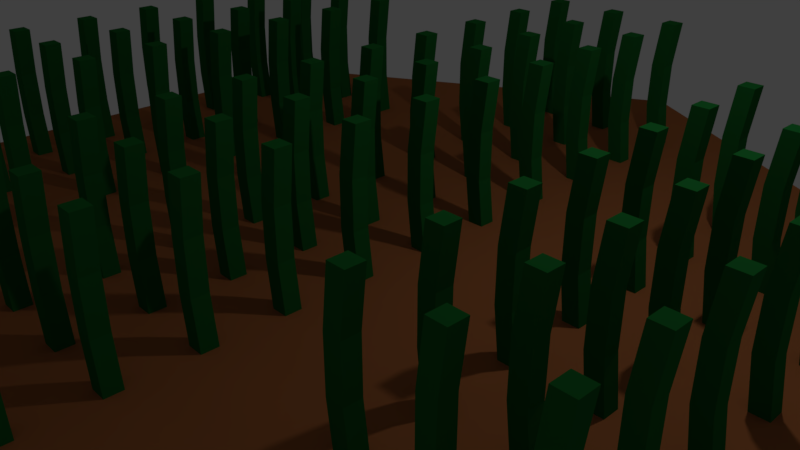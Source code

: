 # Source: crop2.blend  (saved by Blender 2.79.0; exported with 4.5.12 LTS)
import bpy
from mathutils import Matrix  # noqa: F401  (used for matrix-valued properties, if any)

bpy.ops.wm.read_factory_settings(use_empty=True)
scene = bpy.context.scene
scene.name = 'Scene'

# ---- collections
col_collection_1 = bpy.data.collections.new('Collection 1'); scene.collection.children.link(col_collection_1)

# ---- materials (node trees are filled in below, after node groups)
mat_grass = bpy.data.materials.new('Grass')
mat_grass.alpha_threshold = 0.0
mat_grass.use_transparent_shadow = False
mat_grass.diffuse_color = (0.01217, 0.1523, 0.02796, 1.0)
mat_grass.roughness = 0.5
mat_earth = bpy.data.materials.new('Earth')
mat_earth.alpha_threshold = 0.0
mat_earth.use_transparent_shadow = False
mat_earth.diffuse_color = (0.402, 0.1371, 0.04732, 1.0)
mat_earth.roughness = 0.5
mat_earth.specular_intensity = 0.0

# ---- material node trees

# ---- world
world_world = bpy.data.worlds.new('World'); scene.world = world_world
world_world.color = (0.05088, 0.05088, 0.05088)
world_world.use_sun_shadow = False
world_world.sun_shadow_jitter_overblur = 0.0
world_world.cycles.sampling_method = 'MANUAL'

# ---- cameras
cam_camera = bpy.data.cameras.new('Camera')
cam_camera.clip_end = 100.0
cam_camera.lens = 35.0
cam_camera.sensor_width = 32.0
cam_camera.sensor_height = 18.0
cam_camera.ortho_scale = 7.314
cam_camera.dof.focus_distance = 0.0
cam_camera.dof.aperture_fstop = 128.0

# ---- lights
light_lamp = bpy.data.lights.new('Lamp', 'POINT')
light_lamp.transmission_factor = 0.0
light_lamp.cutoff_distance = 30.0
light_lamp.energy = 100.0
light_lamp.shadow_buffer_clip_start = 1.001
light_lamp.shadow_soft_size = 0.1
light_lamp.shadow_maximum_resolution = 0.006
light_lamp.use_absolute_resolution = True

# ---- meshes
me_cube_001 = bpy.data.meshes.new('Cube.001')
me_cube_001.from_pydata([(0.0516, 4.869, 1.082), (0.0516, 4.869, 1.7), (0.0516, 5.078, 1.082), (0.0516, 5.078, 1.7), (-0.1581, 5.078, 1.082), (-0.1581, 5.078, 1.7), (-0.1581, 4.869, 1.7), (-0.1581, 4.869, 1.082), (0.1266, 5.078, 2.337), (0.1266, 5.078, 0.4828), (0.1266, 4.869, 2.337), (0.1266, 4.869, 0.4828), (-0.08312, 5.078, 2.337), (-0.08312, 5.078, 0.4828), (-0.08312, 4.869, 2.337), (-0.08312, 4.869, 0.4828), (3.124, 2.869, 0.4828), (3.124, 2.869, 2.337), (3.124, 3.078, 0.4828), (3.124, 3.078, 2.337), (3.333, 2.869, 0.4828), (3.333, 2.869, 2.337), (3.333, 3.078, 0.4828), (3.333, 3.078, 2.337), (3.049, 2.869, 1.082), (3.049, 2.869, 1.7), (3.049, 3.078, 1.7), (3.049, 3.078, 1.082), (3.258, 3.078, 1.7), (3.258, 3.078, 1.082), (3.258, 2.869, 1.7), (3.258, 2.869, 1.082), (4.124, 2.869, 0.4828), (4.124, 2.869, 2.337), (4.124, 3.078, 0.4828), (4.124, 3.078, 2.337), (4.333, 2.869, 0.4828), (4.333, 2.869, 2.337), (4.333, 3.078, 0.4828), (4.333, 3.078, 2.337), (4.049, 2.869, 1.082), (4.049, 2.869, 1.7), (4.049, 3.078, 1.7), (4.049, 3.078, 1.082), (4.258, 3.078, 1.7), (4.258, 3.078, 1.082), (4.258, 2.869, 1.7), (4.258, 2.869, 1.082), (5.124, 2.869, 0.4828), (5.124, 2.869, 2.337), (5.124, 3.078, 0.4828), (5.124, 3.078, 2.337), (5.333, 2.869, 0.4828), (5.333, 2.869, 2.337), (5.333, 3.078, 0.4828), (5.333, 3.078, 2.337), (5.049, 2.869, 1.082), (5.049, 2.869, 1.7), (5.049, 3.078, 1.7), (5.049, 3.078, 1.082), (5.258, 3.078, 1.7), (5.258, 3.078, 1.082), (5.258, 2.869, 1.7), (5.258, 2.869, 1.082), (1.052, -5.131, 1.082), (1.052, -5.131, 1.7), (1.052, -4.922, 1.082), (1.052, -4.922, 1.7), (0.8419, -4.922, 1.082), (0.8419, -4.922, 1.7), (0.8419, -5.131, 1.7), (0.8419, -5.131, 1.082), (1.127, -4.922, 2.337), (1.127, -4.922, 0.4828), (1.127, -5.131, 2.337), (1.127, -5.131, 0.4828), (0.9169, -4.922, 2.337), (0.9169, -4.922, 0.4828), (0.9169, -5.131, 2.337), (0.9169, -5.131, 0.4828), (3.124, 1.869, 0.4828), (3.124, 1.869, 2.337), (3.124, 2.078, 0.4828), (3.124, 2.078, 2.337), (3.333, 1.869, 0.4828), (3.333, 1.869, 2.337), (3.333, 2.078, 0.4828), (3.333, 2.078, 2.337), (3.049, 1.869, 1.082), (3.049, 1.869, 1.7), (3.049, 2.078, 1.7), (3.049, 2.078, 1.082), (3.258, 2.078, 1.7), (3.258, 2.078, 1.082), (3.258, 1.869, 1.7), (3.258, 1.869, 1.082), (4.124, 1.869, 0.4828), (4.124, 1.869, 2.337), (4.124, 2.078, 0.4828), (4.124, 2.078, 2.337), (4.333, 1.869, 0.4828), (4.333, 1.869, 2.337), (4.333, 2.078, 0.4828), (4.333, 2.078, 2.337), (4.049, 1.869, 1.082), (4.049, 1.869, 1.7), (4.049, 2.078, 1.7), (4.049, 2.078, 1.082), (4.258, 2.078, 1.7), (4.258, 2.078, 1.082), (4.258, 1.869, 1.7), (4.258, 1.869, 1.082), (5.124, 1.869, 0.4828), (5.124, 1.869, 2.337), (5.124, 2.078, 0.4828), (5.124, 2.078, 2.337), (5.333, 1.869, 0.4828), (5.333, 1.869, 2.337), (5.333, 2.078, 0.4828), (5.333, 2.078, 2.337), (5.049, 1.869, 1.082), (5.049, 1.869, 1.7), (5.049, 2.078, 1.7), (5.049, 2.078, 1.082), (5.258, 2.078, 1.7), (5.258, 2.078, 1.082), (5.258, 1.869, 1.7), (5.258, 1.869, 1.082), (1.052, -4.131, 1.082), (1.052, -4.131, 1.7), (1.052, -3.922, 1.082), (1.052, -3.922, 1.7), (0.8419, -3.922, 1.082), (0.8419, -3.922, 1.7), (0.8419, -4.131, 1.7), (0.8419, -4.131, 1.082), (1.127, -3.922, 2.337), (1.127, -3.922, 0.4828), (1.127, -4.131, 2.337), (1.127, -4.131, 0.4828), (0.9169, -3.922, 2.337), (0.9169, -3.922, 0.4828), (0.9169, -4.131, 2.337), (0.9169, -4.131, 0.4828), (3.124, 0.8688, 0.4828), (3.124, 0.8688, 2.337), (3.124, 1.078, 0.4828), (3.124, 1.078, 2.337), (3.333, 0.8688, 0.4828), (3.333, 0.8688, 2.337), (3.333, 1.078, 0.4828), (3.333, 1.078, 2.337), (3.049, 0.8688, 1.082), (3.049, 0.8688, 1.7), (3.049, 1.078, 1.7), (3.049, 1.078, 1.082), (3.258, 1.078, 1.7), (3.258, 1.078, 1.082), (3.258, 0.8688, 1.7), (3.258, 0.8688, 1.082), (4.124, 0.8688, 0.4828), (4.124, 0.8688, 2.337), (4.124, 1.078, 0.4828), (4.124, 1.078, 2.337), (4.333, 0.8688, 0.4828), (4.333, 0.8688, 2.337), (4.333, 1.078, 0.4828), (4.333, 1.078, 2.337), (4.049, 0.8688, 1.082), (4.049, 0.8688, 1.7), (4.049, 1.078, 1.7), (4.049, 1.078, 1.082), (4.258, 1.078, 1.7), (4.258, 1.078, 1.082), (4.258, 0.8688, 1.7), (4.258, 0.8688, 1.082), (5.124, 0.8688, 0.4828), (5.124, 0.8688, 2.337), (5.124, 1.078, 0.4828), (5.124, 1.078, 2.337), (5.333, 0.8688, 0.4828), (5.333, 0.8688, 2.337), (5.333, 1.078, 0.4828), (5.333, 1.078, 2.337), (5.049, 0.8688, 1.082), (5.049, 0.8688, 1.7), (5.049, 1.078, 1.7), (5.049, 1.078, 1.082), (5.258, 1.078, 1.7), (5.258, 1.078, 1.082), (5.258, 0.8688, 1.7), (5.258, 0.8688, 1.082), (-0.9484, -5.131, 1.082), (-0.9484, -5.131, 1.7), (-0.9484, -4.922, 1.082), (-0.9484, -4.922, 1.7), (-1.158, -4.922, 1.082), (-1.158, -4.922, 1.7), (-1.158, -5.131, 1.7), (-1.158, -5.131, 1.082), (-0.8734, -4.922, 2.337), (-0.8734, -4.922, 0.4828), (-0.8734, -5.131, 2.337), (-0.8734, -5.131, 0.4828), (-1.083, -4.922, 2.337), (-1.083, -4.922, 0.4828), (-1.083, -5.131, 2.337), (-1.083, -5.131, 0.4828), (3.124, -0.1312, 0.4828), (3.124, -0.1312, 2.337), (3.124, 0.07848, 0.4828), (3.124, 0.07848, 2.337), (3.333, -0.1312, 0.4828), (3.333, -0.1312, 2.337), (3.333, 0.07848, 0.4828), (3.333, 0.07848, 2.337), (3.049, -0.1312, 1.082), (3.049, -0.1312, 1.7), (3.049, 0.07848, 1.7), (3.049, 0.07848, 1.082), (3.258, 0.07848, 1.7), (3.258, 0.07848, 1.082), (3.258, -0.1312, 1.7), (3.258, -0.1312, 1.082), (4.124, -0.1312, 0.4828), (4.124, -0.1312, 2.337), (4.124, 0.07848, 0.4828), (4.124, 0.07848, 2.337), (4.333, -0.1312, 0.4828), (4.333, -0.1312, 2.337), (4.333, 0.07848, 0.4828), (4.333, 0.07848, 2.337), (4.049, -0.1312, 1.082), (4.049, -0.1312, 1.7), (4.049, 0.07848, 1.7), (4.049, 0.07848, 1.082), (4.258, 0.07848, 1.7), (4.258, 0.07848, 1.082), (4.258, -0.1312, 1.7), (4.258, -0.1312, 1.082), (5.124, -0.1312, 0.4828), (5.124, -0.1312, 2.337), (5.124, 0.07848, 0.4828), (5.124, 0.07848, 2.337), (5.333, -0.1312, 0.4828), (5.333, -0.1312, 2.337), (5.333, 0.07848, 0.4828), (5.333, 0.07848, 2.337), (5.049, -0.1312, 1.082), (5.049, -0.1312, 1.7), (5.049, 0.07848, 1.7), (5.049, 0.07848, 1.082), (5.258, 0.07848, 1.7), (5.258, 0.07848, 1.082), (5.258, -0.1312, 1.7), (5.258, -0.1312, 1.082), (-0.9484, -4.131, 1.082), (-0.9484, -4.131, 1.7), (-0.9484, -3.922, 1.082), (-0.9484, -3.922, 1.7), (-1.158, -3.922, 1.082), (-1.158, -3.922, 1.7), (-1.158, -4.131, 1.7), (-1.158, -4.131, 1.082), (-0.8734, -3.922, 2.337), (-0.8734, -3.922, 0.4828), (-0.8734, -4.131, 2.337), (-0.8734, -4.131, 0.4828), (-1.083, -3.922, 2.337), (-1.083, -3.922, 0.4828), (-1.083, -4.131, 2.337), (-1.083, -4.131, 0.4828), (3.124, -1.131, 0.4828), (3.124, -1.131, 2.337), (3.124, -0.9215, 0.4828), (3.124, -0.9215, 2.337), (3.333, -1.131, 0.4828), (3.333, -1.131, 2.337), (3.333, -0.9215, 0.4828), (3.333, -0.9215, 2.337), (3.049, -1.131, 1.082), (3.049, -1.131, 1.7), (3.049, -0.9215, 1.7), (3.049, -0.9215, 1.082), (3.258, -0.9215, 1.7), (3.258, -0.9215, 1.082), (3.258, -1.131, 1.7), (3.258, -1.131, 1.082), (4.124, -1.131, 0.4828), (4.124, -1.131, 2.337), (4.124, -0.9215, 0.4828), (4.124, -0.9215, 2.337), (4.333, -1.131, 0.4828), (4.333, -1.131, 2.337), (4.333, -0.9215, 0.4828), (4.333, -0.9215, 2.337), (4.049, -1.131, 1.082), (4.049, -1.131, 1.7), (4.049, -0.9215, 1.7), (4.049, -0.9215, 1.082), (4.258, -0.9215, 1.7), (4.258, -0.9215, 1.082), (4.258, -1.131, 1.7), (4.258, -1.131, 1.082), (5.124, -1.131, 0.4828), (5.124, -1.131, 2.337), (5.124, -0.9215, 0.4828), (5.124, -0.9215, 2.337), (5.333, -1.131, 0.4828), (5.333, -1.131, 2.337), (5.333, -0.9215, 0.4828), (5.333, -0.9215, 2.337), (5.049, -1.131, 1.082), (5.049, -1.131, 1.7), (5.049, -0.9215, 1.7), (5.049, -0.9215, 1.082), (5.258, -0.9215, 1.7), (5.258, -0.9215, 1.082), (5.258, -1.131, 1.7), (5.258, -1.131, 1.082), (0.0516, -5.131, 1.082), (0.0516, -5.131, 1.7), (0.0516, -4.922, 1.082), (0.0516, -4.922, 1.7), (-0.1581, -4.922, 1.082), (-0.1581, -4.922, 1.7), (-0.1581, -5.131, 1.7), (-0.1581, -5.131, 1.082), (0.1266, -4.922, 2.337), (0.1266, -4.922, 0.4828), (0.1266, -5.131, 2.337), (0.1266, -5.131, 0.4828), (-0.08312, -4.922, 2.337), (-0.08312, -4.922, 0.4828), (-0.08312, -5.131, 2.337), (-0.08312, -5.131, 0.4828), (3.124, -2.131, 0.4828), (3.124, -2.131, 2.337), (3.124, -1.922, 0.4828), (3.124, -1.922, 2.337), (3.333, -2.131, 0.4828), (3.333, -2.131, 2.337), (3.333, -1.922, 0.4828), (3.333, -1.922, 2.337), (3.049, -2.131, 1.082), (3.049, -2.131, 1.7), (3.049, -1.922, 1.7), (3.049, -1.922, 1.082), (3.258, -1.922, 1.7), (3.258, -1.922, 1.082), (3.258, -2.131, 1.7), (3.258, -2.131, 1.082), (4.124, -2.131, 0.4828), (4.124, -2.131, 2.337), (4.124, -1.922, 0.4828), (4.124, -1.922, 2.337), (4.333, -2.131, 0.4828), (4.333, -2.131, 2.337), (4.333, -1.922, 0.4828), (4.333, -1.922, 2.337), (4.049, -2.131, 1.082), (4.049, -2.131, 1.7), (4.049, -1.922, 1.7), (4.049, -1.922, 1.082), (4.258, -1.922, 1.7), (4.258, -1.922, 1.082), (4.258, -2.131, 1.7), (4.258, -2.131, 1.082), (5.124, -2.131, 0.4828), (5.124, -2.131, 2.337), (5.124, -1.922, 0.4828), (5.124, -1.922, 2.337), (5.333, -2.131, 0.4828), (5.333, -2.131, 2.337), (5.333, -1.922, 0.4828), (5.333, -1.922, 2.337), (5.049, -2.131, 1.082), (5.049, -2.131, 1.7), (5.049, -1.922, 1.7), (5.049, -1.922, 1.082), (5.258, -1.922, 1.7), (5.258, -1.922, 1.082), (5.258, -2.131, 1.7), (5.258, -2.131, 1.082), (0.0516, -4.131, 1.082), (0.0516, -4.131, 1.7), (0.0516, -3.922, 1.082), (0.0516, -3.922, 1.7), (-0.1581, -3.922, 1.082), (-0.1581, -3.922, 1.7), (-0.1581, -4.131, 1.7), (-0.1581, -4.131, 1.082), (0.1266, -3.922, 2.337), (0.1266, -3.922, 0.4828), (0.1266, -4.131, 2.337), (0.1266, -4.131, 0.4828), (-0.08312, -3.922, 2.337), (-0.08312, -3.922, 0.4828), (-0.08312, -4.131, 2.337), (-0.08312, -4.131, 0.4828), (3.124, -3.131, 0.4828), (3.124, -3.131, 2.337), (3.124, -2.922, 0.4828), (3.124, -2.922, 2.337), (3.333, -3.131, 0.4828), (3.333, -3.131, 2.337), (3.333, -2.922, 0.4828), (3.333, -2.922, 2.337), (3.049, -3.131, 1.082), (3.049, -3.131, 1.7), (3.049, -2.922, 1.7), (3.049, -2.922, 1.082), (3.258, -2.922, 1.7), (3.258, -2.922, 1.082), (3.258, -3.131, 1.7), (3.258, -3.131, 1.082), (4.124, -3.131, 0.4828), (4.124, -3.131, 2.337), (4.124, -2.922, 0.4828), (4.124, -2.922, 2.337), (4.333, -3.131, 0.4828), (4.333, -3.131, 2.337), (4.333, -2.922, 0.4828), (4.333, -2.922, 2.337), (4.049, -3.131, 1.082), (4.049, -3.131, 1.7), (4.049, -2.922, 1.7), (4.049, -2.922, 1.082), (4.258, -2.922, 1.7), (4.258, -2.922, 1.082), (4.258, -3.131, 1.7), (4.258, -3.131, 1.082), (5.124, -3.131, 0.4828), (5.124, -3.131, 2.337), (5.124, -2.922, 0.4828), (5.124, -2.922, 2.337), (5.333, -3.131, 0.4828), (5.333, -3.131, 2.337), (5.333, -2.922, 0.4828), (5.333, -2.922, 2.337), (5.049, -3.131, 1.082), (5.049, -3.131, 1.7), (5.049, -2.922, 1.7), (5.049, -2.922, 1.082), (5.258, -2.922, 1.7), (5.258, -2.922, 1.082), (5.258, -3.131, 1.7), (5.258, -3.131, 1.082), (-5.146, 2.869, 0.4828), (-5.146, 2.869, 2.337), (-5.146, 3.078, 0.4828), (-5.146, 3.078, 2.337), (-4.936, 2.869, 0.4828), (-4.936, 2.869, 2.337), (-4.936, 3.078, 0.4828), (-4.936, 3.078, 2.337), (-5.221, 2.869, 1.082), (-5.221, 2.869, 1.7), (-5.221, 3.078, 1.7), (-5.221, 3.078, 1.082), (-5.011, 3.078, 1.7), (-5.011, 3.078, 1.082), (-5.011, 2.869, 1.7), (-5.011, 2.869, 1.082), (-4.146, 2.869, 0.4828), (-4.146, 2.869, 2.337), (-4.146, 3.078, 0.4828), (-4.146, 3.078, 2.337), (-3.936, 2.869, 0.4828), (-3.936, 2.869, 2.337), (-3.936, 3.078, 0.4828), (-3.936, 3.078, 2.337), (-4.221, 2.869, 1.082), (-4.221, 2.869, 1.7), (-4.221, 3.078, 1.7), (-4.221, 3.078, 1.082), (-4.011, 3.078, 1.7), (-4.011, 3.078, 1.082), (-4.011, 2.869, 1.7), (-4.011, 2.869, 1.082), (-3.146, 2.869, 0.4828), (-3.146, 2.869, 2.337), (-3.146, 3.078, 0.4828), (-3.146, 3.078, 2.337), (-2.936, 2.869, 0.4828), (-2.936, 2.869, 2.337), (-2.936, 3.078, 0.4828), (-2.936, 3.078, 2.337), (-3.221, 2.869, 1.082), (-3.221, 2.869, 1.7), (-3.221, 3.078, 1.7), (-3.221, 3.078, 1.082), (-3.011, 3.078, 1.7), (-3.011, 3.078, 1.082), (-3.011, 2.869, 1.7), (-3.011, 2.869, 1.082), (-5.146, 1.869, 0.4828), (-5.146, 1.869, 2.337), (-5.146, 2.078, 0.4828), (-5.146, 2.078, 2.337), (-4.936, 1.869, 0.4828), (-4.936, 1.869, 2.337), (-4.936, 2.078, 0.4828), (-4.936, 2.078, 2.337), (-5.221, 1.869, 1.082), (-5.221, 1.869, 1.7), (-5.221, 2.078, 1.7), (-5.221, 2.078, 1.082), (-5.011, 2.078, 1.7), (-5.011, 2.078, 1.082), (-5.011, 1.869, 1.7), (-5.011, 1.869, 1.082), (-4.146, 1.869, 0.4828), (-4.146, 1.869, 2.337), (-4.146, 2.078, 0.4828), (-4.146, 2.078, 2.337), (-3.936, 1.869, 0.4828), (-3.936, 1.869, 2.337), (-3.936, 2.078, 0.4828), (-3.936, 2.078, 2.337), (-4.221, 1.869, 1.082), (-4.221, 1.869, 1.7), (-4.221, 2.078, 1.7), (-4.221, 2.078, 1.082), (-4.011, 2.078, 1.7), (-4.011, 2.078, 1.082), (-4.011, 1.869, 1.7), (-4.011, 1.869, 1.082), (-3.146, 1.869, 0.4828), (-3.146, 1.869, 2.337), (-3.146, 2.078, 0.4828), (-3.146, 2.078, 2.337), (-2.936, 1.869, 0.4828), (-2.936, 1.869, 2.337), (-2.936, 2.078, 0.4828), (-2.936, 2.078, 2.337), (-3.221, 1.869, 1.082), (-3.221, 1.869, 1.7), (-3.221, 2.078, 1.7), (-3.221, 2.078, 1.082), (-3.011, 2.078, 1.7), (-3.011, 2.078, 1.082), (-3.011, 1.869, 1.7), (-3.011, 1.869, 1.082), (-5.146, 0.8688, 0.4828), (-5.146, 0.8688, 2.337), (-5.146, 1.078, 0.4828), (-5.146, 1.078, 2.337), (-4.936, 0.8688, 0.4828), (-4.936, 0.8688, 2.337), (-4.936, 1.078, 0.4828), (-4.936, 1.078, 2.337), (-5.221, 0.8688, 1.082), (-5.221, 0.8688, 1.7), (-5.221, 1.078, 1.7), (-5.221, 1.078, 1.082), (-5.011, 1.078, 1.7), (-5.011, 1.078, 1.082), (-5.011, 0.8688, 1.7), (-5.011, 0.8688, 1.082), (-4.146, 0.8688, 0.4828), (-4.146, 0.8688, 2.337), (-4.146, 1.078, 0.4828), (-4.146, 1.078, 2.337), (-3.936, 0.8688, 0.4828), (-3.936, 0.8688, 2.337), (-3.936, 1.078, 0.4828), (-3.936, 1.078, 2.337), (-4.221, 0.8688, 1.082), (-4.221, 0.8688, 1.7), (-4.221, 1.078, 1.7), (-4.221, 1.078, 1.082), (-4.011, 1.078, 1.7), (-4.011, 1.078, 1.082), (-4.011, 0.8688, 1.7), (-4.011, 0.8688, 1.082), (-3.146, 0.8688, 0.4828), (-3.146, 0.8688, 2.337), (-3.146, 1.078, 0.4828), (-3.146, 1.078, 2.337), (-2.936, 0.8688, 0.4828), (-2.936, 0.8688, 2.337), (-2.936, 1.078, 0.4828), (-2.936, 1.078, 2.337), (-3.221, 0.8688, 1.082), (-3.221, 0.8688, 1.7), (-3.221, 1.078, 1.7), (-3.221, 1.078, 1.082), (-3.011, 1.078, 1.7), (-3.011, 1.078, 1.082), (-3.011, 0.8688, 1.7), (-3.011, 0.8688, 1.082), (1.052, 3.869, 1.082), (1.052, 3.869, 1.7), (1.052, 4.078, 1.082), (1.052, 4.078, 1.7), (0.8419, 4.078, 1.082), (0.8419, 4.078, 1.7), (0.8419, 3.869, 1.7), (0.8419, 3.869, 1.082), (1.127, 4.078, 2.337), (1.127, 4.078, 0.4828), (1.127, 3.869, 2.337), (1.127, 3.869, 0.4828), (0.9169, 4.078, 2.337), (0.9169, 4.078, 0.4828), (0.9169, 3.869, 2.337), (0.9169, 3.869, 0.4828), (-5.146, -0.1312, 0.4828), (-5.146, -0.1312, 2.337), (-5.146, 0.07848, 0.4828), (-5.146, 0.07848, 2.337), (-4.936, -0.1312, 0.4828), (-4.936, -0.1312, 2.337), (-4.936, 0.07848, 0.4828), (-4.936, 0.07848, 2.337), (-5.221, -0.1312, 1.082), (-5.221, -0.1312, 1.7), (-5.221, 0.07848, 1.7), (-5.221, 0.07848, 1.082), (-5.011, 0.07848, 1.7), (-5.011, 0.07848, 1.082), (-5.011, -0.1312, 1.7), (-5.011, -0.1312, 1.082), (-4.146, -0.1312, 0.4828), (-4.146, -0.1312, 2.337), (-4.146, 0.07848, 0.4828), (-4.146, 0.07848, 2.337), (-3.936, -0.1312, 0.4828), (-3.936, -0.1312, 2.337), (-3.936, 0.07848, 0.4828), (-3.936, 0.07848, 2.337), (-4.221, -0.1312, 1.082), (-4.221, -0.1312, 1.7), (-4.221, 0.07848, 1.7), (-4.221, 0.07848, 1.082), (-4.011, 0.07848, 1.7), (-4.011, 0.07848, 1.082), (-4.011, -0.1312, 1.7), (-4.011, -0.1312, 1.082), (-3.146, -0.1312, 0.4828), (-3.146, -0.1312, 2.337), (-3.146, 0.07848, 0.4828), (-3.146, 0.07848, 2.337), (-2.936, -0.1312, 0.4828), (-2.936, -0.1312, 2.337), (-2.936, 0.07848, 0.4828), (-2.936, 0.07848, 2.337), (-3.221, -0.1312, 1.082), (-3.221, -0.1312, 1.7), (-3.221, 0.07848, 1.7), (-3.221, 0.07848, 1.082), (-3.011, 0.07848, 1.7), (-3.011, 0.07848, 1.082), (-3.011, -0.1312, 1.7), (-3.011, -0.1312, 1.082), (1.052, 4.869, 1.082), (1.052, 4.869, 1.7), (1.052, 5.078, 1.082), (1.052, 5.078, 1.7), (0.8419, 5.078, 1.082), (0.8419, 5.078, 1.7), (0.8419, 4.869, 1.7), (0.8419, 4.869, 1.082), (1.127, 5.078, 2.337), (1.127, 5.078, 0.4828), (1.127, 4.869, 2.337), (1.127, 4.869, 0.4828), (0.9169, 5.078, 2.337), (0.9169, 5.078, 0.4828), (0.9169, 4.869, 2.337), (0.9169, 4.869, 0.4828), (-5.146, -1.131, 0.4828), (-5.146, -1.131, 2.337), (-5.146, -0.9215, 0.4828), (-5.146, -0.9215, 2.337), (-4.936, -1.131, 0.4828), (-4.936, -1.131, 2.337), (-4.936, -0.9215, 0.4828), (-4.936, -0.9215, 2.337), (-5.221, -1.131, 1.082), (-5.221, -1.131, 1.7), (-5.221, -0.9215, 1.7), (-5.221, -0.9215, 1.082), (-5.011, -0.9215, 1.7), (-5.011, -0.9215, 1.082), (-5.011, -1.131, 1.7), (-5.011, -1.131, 1.082), (-4.146, -1.131, 0.4828), (-4.146, -1.131, 2.337), (-4.146, -0.9215, 0.4828), (-4.146, -0.9215, 2.337), (-3.936, -1.131, 0.4828), (-3.936, -1.131, 2.337), (-3.936, -0.9215, 0.4828), (-3.936, -0.9215, 2.337), (-4.221, -1.131, 1.082), (-4.221, -1.131, 1.7), (-4.221, -0.9215, 1.7), (-4.221, -0.9215, 1.082), (-4.011, -0.9215, 1.7), (-4.011, -0.9215, 1.082), (-4.011, -1.131, 1.7), (-4.011, -1.131, 1.082), (-3.146, -1.131, 0.4828), (-3.146, -1.131, 2.337), (-3.146, -0.9215, 0.4828), (-3.146, -0.9215, 2.337), (-2.936, -1.131, 0.4828), (-2.936, -1.131, 2.337), (-2.936, -0.9215, 0.4828), (-2.936, -0.9215, 2.337), (-3.221, -1.131, 1.082), (-3.221, -1.131, 1.7), (-3.221, -0.9215, 1.7), (-3.221, -0.9215, 1.082), (-3.011, -0.9215, 1.7), (-3.011, -0.9215, 1.082), (-3.011, -1.131, 1.7), (-3.011, -1.131, 1.082), (-0.9484, 3.869, 1.082), (-0.9484, 3.869, 1.7), (-0.9484, 4.078, 1.082), (-0.9484, 4.078, 1.7), (-1.158, 4.078, 1.082), (-1.158, 4.078, 1.7), (-1.158, 3.869, 1.7), (-1.158, 3.869, 1.082), (-0.8734, 4.078, 2.337), (-0.8734, 4.078, 0.4828), (-0.8734, 3.869, 2.337), (-0.8734, 3.869, 0.4828), (-1.083, 4.078, 2.337), (-1.083, 4.078, 0.4828), (-1.083, 3.869, 2.337), (-1.083, 3.869, 0.4828), (-5.146, -2.131, 0.4828), (-5.146, -2.131, 2.337), (-5.146, -1.922, 0.4828), (-5.146, -1.922, 2.337), (-4.936, -2.131, 0.4828), (-4.936, -2.131, 2.337), (-4.936, -1.922, 0.4828), (-4.936, -1.922, 2.337), (-5.221, -2.131, 1.082), (-5.221, -2.131, 1.7), (-5.221, -1.922, 1.7), (-5.221, -1.922, 1.082), (-5.011, -1.922, 1.7), (-5.011, -1.922, 1.082), (-5.011, -2.131, 1.7), (-5.011, -2.131, 1.082), (-4.146, -2.131, 0.4828), (-4.146, -2.131, 2.337), (-4.146, -1.922, 0.4828), (-4.146, -1.922, 2.337), (-3.936, -2.131, 0.4828), (-3.936, -2.131, 2.337), (-3.936, -1.922, 0.4828), (-3.936, -1.922, 2.337), (-4.221, -2.131, 1.082), (-4.221, -2.131, 1.7), (-4.221, -1.922, 1.7), (-4.221, -1.922, 1.082), (-4.011, -1.922, 1.7), (-4.011, -1.922, 1.082), (-4.011, -2.131, 1.7), (-4.011, -2.131, 1.082), (-3.146, -2.131, 0.4828), (-3.146, -2.131, 2.337), (-3.146, -1.922, 0.4828), (-3.146, -1.922, 2.337), (-2.936, -2.131, 0.4828), (-2.936, -2.131, 2.337), (-2.936, -1.922, 0.4828), (-2.936, -1.922, 2.337), (-3.221, -2.131, 1.082), (-3.221, -2.131, 1.7), (-3.221, -1.922, 1.7), (-3.221, -1.922, 1.082), (-3.011, -1.922, 1.7), (-3.011, -1.922, 1.082), (-3.011, -2.131, 1.7), (-3.011, -2.131, 1.082), (-0.9484, 4.869, 1.082), (-0.9484, 4.869, 1.7), (-0.9484, 5.078, 1.082), (-0.9484, 5.078, 1.7), (-1.158, 5.078, 1.082), (-1.158, 5.078, 1.7), (-1.158, 4.869, 1.7), (-1.158, 4.869, 1.082), (-0.8734, 5.078, 2.337), (-0.8734, 5.078, 0.4828), (-0.8734, 4.869, 2.337), (-0.8734, 4.869, 0.4828), (-1.083, 5.078, 2.337), (-1.083, 5.078, 0.4828), (-1.083, 4.869, 2.337), (-1.083, 4.869, 0.4828), (-5.146, -3.131, 0.4828), (-5.146, -3.131, 2.337), (-5.146, -2.922, 0.4828), (-5.146, -2.922, 2.337), (-4.936, -3.131, 0.4828), (-4.936, -3.131, 2.337), (-4.936, -2.922, 0.4828), (-4.936, -2.922, 2.337), (-5.221, -3.131, 1.082), (-5.221, -3.131, 1.7), (-5.221, -2.922, 1.7), (-5.221, -2.922, 1.082), (-5.011, -2.922, 1.7), (-5.011, -2.922, 1.082), (-5.011, -3.131, 1.7), (-5.011, -3.131, 1.082), (-4.146, -3.131, 0.4828), (-4.146, -3.131, 2.337), (-4.146, -2.922, 0.4828), (-4.146, -2.922, 2.337), (-3.936, -3.131, 0.4828), (-3.936, -3.131, 2.337), (-3.936, -2.922, 0.4828), (-3.936, -2.922, 2.337), (-4.221, -3.131, 1.082), (-4.221, -3.131, 1.7), (-4.221, -2.922, 1.7), (-4.221, -2.922, 1.082), (-4.011, -2.922, 1.7), (-4.011, -2.922, 1.082), (-4.011, -3.131, 1.7), (-4.011, -3.131, 1.082), (-3.146, -3.131, 0.4828), (-3.146, -3.131, 2.337), (-3.146, -2.922, 0.4828), (-3.146, -2.922, 2.337), (-2.936, -3.131, 0.4828), (-2.936, -3.131, 2.337), (-2.936, -2.922, 0.4828), (-2.936, -2.922, 2.337), (-3.221, -3.131, 1.082), (-3.221, -3.131, 1.7), (-3.221, -2.922, 1.7), (-3.221, -2.922, 1.082), (-3.011, -2.922, 1.7), (-3.011, -2.922, 1.082), (-3.011, -3.131, 1.7), (-3.011, -3.131, 1.082), (0.0516, 3.869, 1.082), (0.0516, 3.869, 1.7), (0.0516, 4.078, 1.082), (0.0516, 4.078, 1.7), (-0.1581, 4.078, 1.082), (-0.1581, 4.078, 1.7), (-0.1581, 3.869, 1.7), (-0.1581, 3.869, 1.082), (0.1266, 4.078, 2.337), (0.1266, 4.078, 0.4828), (0.1266, 3.869, 2.337), (0.1266, 3.869, 0.4828), (-0.08312, 4.078, 2.337), (-0.08312, 4.078, 0.4828), (-0.08312, 3.869, 2.337), (-0.08312, 3.869, 0.4828), (-0.08312, 2.869, 0.4828), (-0.08312, 2.869, 2.337), (-0.08312, 3.078, 0.4828), (-0.08312, 3.078, 2.337), (0.1266, 2.869, 0.4828), (0.1266, 2.869, 2.337), (0.1266, 3.078, 0.4828), (0.1266, 3.078, 2.337), (-0.1581, 2.869, 1.082), (-0.1581, 2.869, 1.7), (-0.1581, 3.078, 1.7), (-0.1581, 3.078, 1.082), (0.0516, 3.078, 1.7), (0.0516, 3.078, 1.082), (0.0516, 2.869, 1.7), (0.0516, 2.869, 1.082), (-0.08312, 1.869, 0.4828), (-0.08312, 1.869, 2.337), (-0.08312, 2.078, 0.4828), (-0.08312, 2.078, 2.337), (0.1266, 1.869, 0.4828), (0.1266, 1.869, 2.337), (0.1266, 2.078, 0.4828), (0.1266, 2.078, 2.337), (-0.1581, 1.869, 1.082), (-0.1581, 1.869, 1.7), (-0.1581, 2.078, 1.7), (-0.1581, 2.078, 1.082), (0.0516, 2.078, 1.7), (0.0516, 2.078, 1.082), (0.0516, 1.869, 1.7), (0.0516, 1.869, 1.082), (-0.08312, 0.8688, 0.4828), (-0.08312, 0.8688, 2.337), (-0.08312, 1.078, 0.4828), (-0.08312, 1.078, 2.337), (0.1266, 0.8688, 0.4828), (0.1266, 0.8688, 2.337), (0.1266, 1.078, 0.4828), (0.1266, 1.078, 2.337), (-0.1581, 0.8688, 1.082), (-0.1581, 0.8688, 1.7), (-0.1581, 1.078, 1.7), (-0.1581, 1.078, 1.082), (0.0516, 1.078, 1.7), (0.0516, 1.078, 1.082), (0.0516, 0.8688, 1.7), (0.0516, 0.8688, 1.082), (-0.08312, -0.1312, 0.4828), (-0.08312, -0.1312, 2.337), (-0.08312, 0.07848, 0.4828), (-0.08312, 0.07848, 2.337), (0.1266, -0.1312, 0.4828), (0.1266, -0.1312, 2.337), (0.1266, 0.07848, 0.4828), (0.1266, 0.07848, 2.337), (-0.1581, -0.1312, 1.082), (-0.1581, -0.1312, 1.7), (-0.1581, 0.07848, 1.7), (-0.1581, 0.07848, 1.082), (0.0516, 0.07848, 1.7), (0.0516, 0.07848, 1.082), (0.0516, -0.1312, 1.7), (0.0516, -0.1312, 1.082), (-0.08312, -1.131, 0.4828), (-0.08312, -1.131, 2.337), (-0.08312, -0.9215, 0.4828), (-0.08312, -0.9215, 2.337), (0.1266, -1.131, 0.4828), (0.1266, -1.131, 2.337), (0.1266, -0.9215, 0.4828), (0.1266, -0.9215, 2.337), (-0.1581, -1.131, 1.082), (-0.1581, -1.131, 1.7), (-0.1581, -0.9215, 1.7), (-0.1581, -0.9215, 1.082), (0.0516, -0.9215, 1.7), (0.0516, -0.9215, 1.082), (0.0516, -1.131, 1.7), (0.0516, -1.131, 1.082), (-0.08312, -2.131, 0.4828), (-0.08312, -2.131, 2.337), (-0.08312, -1.922, 0.4828), (-0.08312, -1.922, 2.337), (0.1266, -2.131, 0.4828), (0.1266, -2.131, 2.337), (0.1266, -1.922, 0.4828), (0.1266, -1.922, 2.337), (-0.1581, -2.131, 1.082), (-0.1581, -2.131, 1.7), (-0.1581, -1.922, 1.7), (-0.1581, -1.922, 1.082), (0.0516, -1.922, 1.7), (0.0516, -1.922, 1.082), (0.0516, -2.131, 1.7), (0.0516, -2.131, 1.082), (-0.08312, -3.131, 0.4828), (-0.08312, -3.131, 2.337), (-0.08312, -2.922, 0.4828), (-0.08312, -2.922, 2.337), (0.1266, -3.131, 0.4828), (0.1266, -3.131, 2.337), (0.1266, -2.922, 0.4828), (0.1266, -2.922, 2.337), (-0.1581, -3.131, 1.082), (-0.1581, -3.131, 1.7), (-0.1581, -2.922, 1.7), (-0.1581, -2.922, 1.082), (0.0516, -2.922, 1.7), (0.0516, -2.922, 1.082), (0.0516, -3.131, 1.7), (0.0516, -3.131, 1.082), (-1.083, 2.869, 0.4828), (-1.083, 2.869, 2.337), (-1.083, 3.078, 0.4828), (-1.083, 3.078, 2.337), (-0.8734, 2.869, 0.4828), (-0.8734, 2.869, 2.337), (-0.8734, 3.078, 0.4828), (-0.8734, 3.078, 2.337), (-1.158, 2.869, 1.082), (-1.158, 2.869, 1.7), (-1.158, 3.078, 1.7), (-1.158, 3.078, 1.082), (-0.9484, 3.078, 1.7), (-0.9484, 3.078, 1.082), (-0.9484, 2.869, 1.7), (-0.9484, 2.869, 1.082), (-1.083, 1.869, 0.4828), (-1.083, 1.869, 2.337), (-1.083, 2.078, 0.4828), (-1.083, 2.078, 2.337), (-0.8734, 1.869, 0.4828), (-0.8734, 1.869, 2.337), (-0.8734, 2.078, 0.4828), (-0.8734, 2.078, 2.337), (-1.158, 1.869, 1.082), (-1.158, 1.869, 1.7), (-1.158, 2.078, 1.7), (-1.158, 2.078, 1.082), (-0.9484, 2.078, 1.7), (-0.9484, 2.078, 1.082), (-0.9484, 1.869, 1.7), (-0.9484, 1.869, 1.082), (-1.083, 0.8688, 0.4828), (-1.083, 0.8688, 2.337), (-1.083, 1.078, 0.4828), (-1.083, 1.078, 2.337), (-0.8734, 0.8688, 0.4828), (-0.8734, 0.8688, 2.337), (-0.8734, 1.078, 0.4828), (-0.8734, 1.078, 2.337), (-1.158, 0.8688, 1.082), (-1.158, 0.8688, 1.7), (-1.158, 1.078, 1.7), (-1.158, 1.078, 1.082), (-0.9484, 1.078, 1.7), (-0.9484, 1.078, 1.082), (-0.9484, 0.8688, 1.7), (-0.9484, 0.8688, 1.082), (-1.083, -0.1312, 0.4828), (-1.083, -0.1312, 2.337), (-1.083, 0.07848, 0.4828), (-1.083, 0.07848, 2.337), (-0.8734, -0.1312, 0.4828), (-0.8734, -0.1312, 2.337), (-0.8734, 0.07848, 0.4828), (-0.8734, 0.07848, 2.337), (-1.158, -0.1312, 1.082), (-1.158, -0.1312, 1.7), (-1.158, 0.07848, 1.7), (-1.158, 0.07848, 1.082), (-0.9484, 0.07848, 1.7), (-0.9484, 0.07848, 1.082), (-0.9484, -0.1312, 1.7), (-0.9484, -0.1312, 1.082), (-1.083, -1.131, 0.4828), (-1.083, -1.131, 2.337), (-1.083, -0.9215, 0.4828), (-1.083, -0.9215, 2.337), (-0.8734, -1.131, 0.4828), (-0.8734, -1.131, 2.337), (-0.8734, -0.9215, 0.4828), (-0.8734, -0.9215, 2.337), (-1.158, -1.131, 1.082), (-1.158, -1.131, 1.7), (-1.158, -0.9215, 1.7), (-1.158, -0.9215, 1.082), (-0.9484, -0.9215, 1.7), (-0.9484, -0.9215, 1.082), (-0.9484, -1.131, 1.7), (-0.9484, -1.131, 1.082), (-1.083, -2.131, 0.4828), (-1.083, -2.131, 2.337), (-1.083, -1.922, 0.4828), (-1.083, -1.922, 2.337), (-0.8734, -2.131, 0.4828), (-0.8734, -2.131, 2.337), (-0.8734, -1.922, 0.4828), (-0.8734, -1.922, 2.337), (-1.158, -2.131, 1.082), (-1.158, -2.131, 1.7), (-1.158, -1.922, 1.7), (-1.158, -1.922, 1.082), (-0.9484, -1.922, 1.7), (-0.9484, -1.922, 1.082), (-0.9484, -2.131, 1.7), (-0.9484, -2.131, 1.082), (-1.083, -3.131, 0.4828), (-1.083, -3.131, 2.337), (-1.083, -2.922, 0.4828), (-1.083, -2.922, 2.337), (-0.8734, -3.131, 0.4828), (-0.8734, -3.131, 2.337), (-0.8734, -2.922, 0.4828), (-0.8734, -2.922, 2.337), (-1.158, -3.131, 1.082), (-1.158, -3.131, 1.7), (-1.158, -2.922, 1.7), (-1.158, -2.922, 1.082), (-0.9484, -2.922, 1.7), (-0.9484, -2.922, 1.082), (-0.9484, -3.131, 1.7), (-0.9484, -3.131, 1.082), (0.9169, 2.869, 0.4828), (0.9169, 2.869, 2.337), (0.9169, 3.078, 0.4828), (0.9169, 3.078, 2.337), (1.127, 2.869, 0.4828), (1.127, 2.869, 2.337), (1.127, 3.078, 0.4828), (1.127, 3.078, 2.337), (0.8419, 2.869, 1.082), (0.8419, 2.869, 1.7), (0.8419, 3.078, 1.7), (0.8419, 3.078, 1.082), (1.052, 3.078, 1.7), (1.052, 3.078, 1.082), (1.052, 2.869, 1.7), (1.052, 2.869, 1.082), (0.9169, 1.869, 0.4828), (0.9169, 1.869, 2.337), (0.9169, 2.078, 0.4828), (0.9169, 2.078, 2.337), (1.127, 1.869, 0.4828), (1.127, 1.869, 2.337), (1.127, 2.078, 0.4828), (1.127, 2.078, 2.337), (0.8419, 1.869, 1.082), (0.8419, 1.869, 1.7), (0.8419, 2.078, 1.7), (0.8419, 2.078, 1.082), (1.052, 2.078, 1.7), (1.052, 2.078, 1.082), (1.052, 1.869, 1.7), (1.052, 1.869, 1.082), (0.9169, 0.8688, 0.4828), (0.9169, 0.8688, 2.337), (0.9169, 1.078, 0.4828), (0.9169, 1.078, 2.337), (1.127, 0.8688, 0.4828), (1.127, 0.8688, 2.337), (1.127, 1.078, 0.4828), (1.127, 1.078, 2.337), (0.8419, 0.8688, 1.082), (0.8419, 0.8688, 1.7), (0.8419, 1.078, 1.7), (0.8419, 1.078, 1.082), (1.052, 1.078, 1.7), (1.052, 1.078, 1.082), (1.052, 0.8688, 1.7), (1.052, 0.8688, 1.082), (0.9169, -0.1312, 0.4828), (0.9169, -0.1312, 2.337), (0.9169, 0.07848, 0.4828), (0.9169, 0.07848, 2.337), (1.127, -0.1312, 0.4828), (1.127, -0.1312, 2.337), (1.127, 0.07848, 0.4828), (1.127, 0.07848, 2.337), (0.8419, -0.1312, 1.082), (0.8419, -0.1312, 1.7), (0.8419, 0.07848, 1.7), (0.8419, 0.07848, 1.082), (1.052, 0.07848, 1.7), (1.052, 0.07848, 1.082), (1.052, -0.1312, 1.7), (1.052, -0.1312, 1.082), (0.9169, -1.131, 0.4828), (0.9169, -1.131, 2.337), (0.9169, -0.9215, 0.4828), (0.9169, -0.9215, 2.337), (1.127, -1.131, 0.4828), (1.127, -1.131, 2.337), (1.127, -0.9215, 0.4828), (1.127, -0.9215, 2.337), (0.8419, -1.131, 1.082), (0.8419, -1.131, 1.7), (0.8419, -0.9215, 1.7), (0.8419, -0.9215, 1.082), (1.052, -0.9215, 1.7), (1.052, -0.9215, 1.082), (1.052, -1.131, 1.7), (1.052, -1.131, 1.082), (0.9169, -2.131, 0.4828), (0.9169, -2.131, 2.337), (0.9169, -1.922, 0.4828), (0.9169, -1.922, 2.337), (1.127, -2.131, 0.4828), (1.127, -2.131, 2.337), (1.127, -1.922, 0.4828), (1.127, -1.922, 2.337), (0.8419, -2.131, 1.082), (0.8419, -2.131, 1.7), (0.8419, -1.922, 1.7), (0.8419, -1.922, 1.082), (1.052, -1.922, 1.7), (1.052, -1.922, 1.082), (1.052, -2.131, 1.7), (1.052, -2.131, 1.082), (0.9169, -3.131, 0.4828), (0.9169, -3.131, 2.337), (0.9169, -2.922, 0.4828), (0.9169, -2.922, 2.337), (1.127, -3.131, 0.4828), (1.127, -3.131, 2.337), (1.127, -2.922, 0.4828), (1.127, -2.922, 2.337), (0.8419, -3.131, 1.082), (0.8419, -3.131, 1.7), (0.8419, -2.922, 1.7), (0.8419, -2.922, 1.082), (1.052, -2.922, 1.7), (1.052, -2.922, 1.082), (1.052, -3.131, 1.7), (1.052, -3.131, 1.082)], [], [(2, 3, 1, 0), (11, 0, 7, 15), (13, 9, 11, 15), (13, 4, 2, 9), (15, 7, 4, 13), (9, 2, 0, 11), (4, 5, 3, 2), (3, 8, 10, 1), (8, 12, 14, 10), (6, 14, 12, 5), (0, 1, 6, 7), (5, 12, 8, 3), (7, 6, 5, 4), (1, 10, 14, 6), (25, 17, 19, 26), (26, 19, 23, 28), (28, 23, 21, 30), (30, 21, 17, 25), (18, 22, 20, 16), (23, 19, 17, 21), (20, 31, 24, 16), (31, 30, 25, 24), (22, 29, 31, 20), (29, 28, 30, 31), (18, 27, 29, 22), (27, 26, 28, 29), (16, 24, 27, 18), (24, 25, 26, 27), (41, 33, 35, 42), (42, 35, 39, 44), (44, 39, 37, 46), (46, 37, 33, 41), (34, 38, 36, 32), (39, 35, 33, 37), (36, 47, 40, 32), (47, 46, 41, 40), (38, 45, 47, 36), (45, 44, 46, 47), (34, 43, 45, 38), (43, 42, 44, 45), (32, 40, 43, 34), (40, 41, 42, 43), (57, 49, 51, 58), (58, 51, 55, 60), (60, 55, 53, 62), (62, 53, 49, 57), (50, 54, 52, 48), (55, 51, 49, 53), (52, 63, 56, 48), (63, 62, 57, 56), (54, 61, 63, 52), (61, 60, 62, 63), (50, 59, 61, 54), (59, 58, 60, 61), (48, 56, 59, 50), (56, 57, 58, 59), (66, 67, 65, 64), (75, 64, 71, 79), (77, 73, 75, 79), (77, 68, 66, 73), (79, 71, 68, 77), (73, 66, 64, 75), (68, 69, 67, 66), (67, 72, 74, 65), (72, 76, 78, 74), (70, 78, 76, 69), (64, 65, 70, 71), (69, 76, 72, 67), (71, 70, 69, 68), (65, 74, 78, 70), (89, 81, 83, 90), (90, 83, 87, 92), (92, 87, 85, 94), (94, 85, 81, 89), (82, 86, 84, 80), (87, 83, 81, 85), (84, 95, 88, 80), (95, 94, 89, 88), (86, 93, 95, 84), (93, 92, 94, 95), (82, 91, 93, 86), (91, 90, 92, 93), (80, 88, 91, 82), (88, 89, 90, 91), (105, 97, 99, 106), (106, 99, 103, 108), (108, 103, 101, 110), (110, 101, 97, 105), (98, 102, 100, 96), (103, 99, 97, 101), (100, 111, 104, 96), (111, 110, 105, 104), (102, 109, 111, 100), (109, 108, 110, 111), (98, 107, 109, 102), (107, 106, 108, 109), (96, 104, 107, 98), (104, 105, 106, 107), (121, 113, 115, 122), (122, 115, 119, 124), (124, 119, 117, 126), (126, 117, 113, 121), (114, 118, 116, 112), (119, 115, 113, 117), (116, 127, 120, 112), (127, 126, 121, 120), (118, 125, 127, 116), (125, 124, 126, 127), (114, 123, 125, 118), (123, 122, 124, 125), (112, 120, 123, 114), (120, 121, 122, 123), (130, 131, 129, 128), (139, 128, 135, 143), (141, 137, 139, 143), (141, 132, 130, 137), (143, 135, 132, 141), (137, 130, 128, 139), (132, 133, 131, 130), (131, 136, 138, 129), (136, 140, 142, 138), (134, 142, 140, 133), (128, 129, 134, 135), (133, 140, 136, 131), (135, 134, 133, 132), (129, 138, 142, 134), (153, 145, 147, 154), (154, 147, 151, 156), (156, 151, 149, 158), (158, 149, 145, 153), (146, 150, 148, 144), (151, 147, 145, 149), (148, 159, 152, 144), (159, 158, 153, 152), (150, 157, 159, 148), (157, 156, 158, 159), (146, 155, 157, 150), (155, 154, 156, 157), (144, 152, 155, 146), (152, 153, 154, 155), (169, 161, 163, 170), (170, 163, 167, 172), (172, 167, 165, 174), (174, 165, 161, 169), (162, 166, 164, 160), (167, 163, 161, 165), (164, 175, 168, 160), (175, 174, 169, 168), (166, 173, 175, 164), (173, 172, 174, 175), (162, 171, 173, 166), (171, 170, 172, 173), (160, 168, 171, 162), (168, 169, 170, 171), (185, 177, 179, 186), (186, 179, 183, 188), (188, 183, 181, 190), (190, 181, 177, 185), (178, 182, 180, 176), (183, 179, 177, 181), (180, 191, 184, 176), (191, 190, 185, 184), (182, 189, 191, 180), (189, 188, 190, 191), (178, 187, 189, 182), (187, 186, 188, 189), (176, 184, 187, 178), (184, 185, 186, 187), (194, 195, 193, 192), (203, 192, 199, 207), (205, 201, 203, 207), (205, 196, 194, 201), (207, 199, 196, 205), (201, 194, 192, 203), (196, 197, 195, 194), (195, 200, 202, 193), (200, 204, 206, 202), (198, 206, 204, 197), (192, 193, 198, 199), (197, 204, 200, 195), (199, 198, 197, 196), (193, 202, 206, 198), (217, 209, 211, 218), (218, 211, 215, 220), (220, 215, 213, 222), (222, 213, 209, 217), (210, 214, 212, 208), (215, 211, 209, 213), (212, 223, 216, 208), (223, 222, 217, 216), (214, 221, 223, 212), (221, 220, 222, 223), (210, 219, 221, 214), (219, 218, 220, 221), (208, 216, 219, 210), (216, 217, 218, 219), (233, 225, 227, 234), (234, 227, 231, 236), (236, 231, 229, 238), (238, 229, 225, 233), (226, 230, 228, 224), (231, 227, 225, 229), (228, 239, 232, 224), (239, 238, 233, 232), (230, 237, 239, 228), (237, 236, 238, 239), (226, 235, 237, 230), (235, 234, 236, 237), (224, 232, 235, 226), (232, 233, 234, 235), (249, 241, 243, 250), (250, 243, 247, 252), (252, 247, 245, 254), (254, 245, 241, 249), (242, 246, 244, 240), (247, 243, 241, 245), (244, 255, 248, 240), (255, 254, 249, 248), (246, 253, 255, 244), (253, 252, 254, 255), (242, 251, 253, 246), (251, 250, 252, 253), (240, 248, 251, 242), (248, 249, 250, 251), (258, 259, 257, 256), (267, 256, 263, 271), (269, 265, 267, 271), (269, 260, 258, 265), (271, 263, 260, 269), (265, 258, 256, 267), (260, 261, 259, 258), (259, 264, 266, 257), (264, 268, 270, 266), (262, 270, 268, 261), (256, 257, 262, 263), (261, 268, 264, 259), (263, 262, 261, 260), (257, 266, 270, 262), (281, 273, 275, 282), (282, 275, 279, 284), (284, 279, 277, 286), (286, 277, 273, 281), (274, 278, 276, 272), (279, 275, 273, 277), (276, 287, 280, 272), (287, 286, 281, 280), (278, 285, 287, 276), (285, 284, 286, 287), (274, 283, 285, 278), (283, 282, 284, 285), (272, 280, 283, 274), (280, 281, 282, 283), (297, 289, 291, 298), (298, 291, 295, 300), (300, 295, 293, 302), (302, 293, 289, 297), (290, 294, 292, 288), (295, 291, 289, 293), (292, 303, 296, 288), (303, 302, 297, 296), (294, 301, 303, 292), (301, 300, 302, 303), (290, 299, 301, 294), (299, 298, 300, 301), (288, 296, 299, 290), (296, 297, 298, 299), (313, 305, 307, 314), (314, 307, 311, 316), (316, 311, 309, 318), (318, 309, 305, 313), (306, 310, 308, 304), (311, 307, 305, 309), (308, 319, 312, 304), (319, 318, 313, 312), (310, 317, 319, 308), (317, 316, 318, 319), (306, 315, 317, 310), (315, 314, 316, 317), (304, 312, 315, 306), (312, 313, 314, 315), (322, 323, 321, 320), (331, 320, 327, 335), (333, 329, 331, 335), (333, 324, 322, 329), (335, 327, 324, 333), (329, 322, 320, 331), (324, 325, 323, 322), (323, 328, 330, 321), (328, 332, 334, 330), (326, 334, 332, 325), (320, 321, 326, 327), (325, 332, 328, 323), (327, 326, 325, 324), (321, 330, 334, 326), (345, 337, 339, 346), (346, 339, 343, 348), (348, 343, 341, 350), (350, 341, 337, 345), (338, 342, 340, 336), (343, 339, 337, 341), (340, 351, 344, 336), (351, 350, 345, 344), (342, 349, 351, 340), (349, 348, 350, 351), (338, 347, 349, 342), (347, 346, 348, 349), (336, 344, 347, 338), (344, 345, 346, 347), (361, 353, 355, 362), (362, 355, 359, 364), (364, 359, 357, 366), (366, 357, 353, 361), (354, 358, 356, 352), (359, 355, 353, 357), (356, 367, 360, 352), (367, 366, 361, 360), (358, 365, 367, 356), (365, 364, 366, 367), (354, 363, 365, 358), (363, 362, 364, 365), (352, 360, 363, 354), (360, 361, 362, 363), (377, 369, 371, 378), (378, 371, 375, 380), (380, 375, 373, 382), (382, 373, 369, 377), (370, 374, 372, 368), (375, 371, 369, 373), (372, 383, 376, 368), (383, 382, 377, 376), (374, 381, 383, 372), (381, 380, 382, 383), (370, 379, 381, 374), (379, 378, 380, 381), (368, 376, 379, 370), (376, 377, 378, 379), (386, 387, 385, 384), (395, 384, 391, 399), (397, 393, 395, 399), (397, 388, 386, 393), (399, 391, 388, 397), (393, 386, 384, 395), (388, 389, 387, 386), (387, 392, 394, 385), (392, 396, 398, 394), (390, 398, 396, 389), (384, 385, 390, 391), (389, 396, 392, 387), (391, 390, 389, 388), (385, 394, 398, 390), (409, 401, 403, 410), (410, 403, 407, 412), (412, 407, 405, 414), (414, 405, 401, 409), (402, 406, 404, 400), (407, 403, 401, 405), (404, 415, 408, 400), (415, 414, 409, 408), (406, 413, 415, 404), (413, 412, 414, 415), (402, 411, 413, 406), (411, 410, 412, 413), (400, 408, 411, 402), (408, 409, 410, 411), (425, 417, 419, 426), (426, 419, 423, 428), (428, 423, 421, 430), (430, 421, 417, 425), (418, 422, 420, 416), (423, 419, 417, 421), (420, 431, 424, 416), (431, 430, 425, 424), (422, 429, 431, 420), (429, 428, 430, 431), (418, 427, 429, 422), (427, 426, 428, 429), (416, 424, 427, 418), (424, 425, 426, 427), (441, 433, 435, 442), (442, 435, 439, 444), (444, 439, 437, 446), (446, 437, 433, 441), (434, 438, 436, 432), (439, 435, 433, 437), (436, 447, 440, 432), (447, 446, 441, 440), (438, 445, 447, 436), (445, 444, 446, 447), (434, 443, 445, 438), (443, 442, 444, 445), (432, 440, 443, 434), (440, 441, 442, 443), (457, 449, 451, 458), (458, 451, 455, 460), (460, 455, 453, 462), (462, 453, 449, 457), (450, 454, 452, 448), (455, 451, 449, 453), (452, 463, 456, 448), (463, 462, 457, 456), (454, 461, 463, 452), (461, 460, 462, 463), (450, 459, 461, 454), (459, 458, 460, 461), (448, 456, 459, 450), (456, 457, 458, 459), (473, 465, 467, 474), (474, 467, 471, 476), (476, 471, 469, 478), (478, 469, 465, 473), (466, 470, 468, 464), (471, 467, 465, 469), (468, 479, 472, 464), (479, 478, 473, 472), (470, 477, 479, 468), (477, 476, 478, 479), (466, 475, 477, 470), (475, 474, 476, 477), (464, 472, 475, 466), (472, 473, 474, 475), (489, 481, 483, 490), (490, 483, 487, 492), (492, 487, 485, 494), (494, 485, 481, 489), (482, 486, 484, 480), (487, 483, 481, 485), (484, 495, 488, 480), (495, 494, 489, 488), (486, 493, 495, 484), (493, 492, 494, 495), (482, 491, 493, 486), (491, 490, 492, 493), (480, 488, 491, 482), (488, 489, 490, 491), (505, 497, 499, 506), (506, 499, 503, 508), (508, 503, 501, 510), (510, 501, 497, 505), (498, 502, 500, 496), (503, 499, 497, 501), (500, 511, 504, 496), (511, 510, 505, 504), (502, 509, 511, 500), (509, 508, 510, 511), (498, 507, 509, 502), (507, 506, 508, 509), (496, 504, 507, 498), (504, 505, 506, 507), (521, 513, 515, 522), (522, 515, 519, 524), (524, 519, 517, 526), (526, 517, 513, 521), (514, 518, 516, 512), (519, 515, 513, 517), (516, 527, 520, 512), (527, 526, 521, 520), (518, 525, 527, 516), (525, 524, 526, 527), (514, 523, 525, 518), (523, 522, 524, 525), (512, 520, 523, 514), (520, 521, 522, 523), (537, 529, 531, 538), (538, 531, 535, 540), (540, 535, 533, 542), (542, 533, 529, 537), (530, 534, 532, 528), (535, 531, 529, 533), (532, 543, 536, 528), (543, 542, 537, 536), (534, 541, 543, 532), (541, 540, 542, 543), (530, 539, 541, 534), (539, 538, 540, 541), (528, 536, 539, 530), (536, 537, 538, 539), (553, 545, 547, 554), (554, 547, 551, 556), (556, 551, 549, 558), (558, 549, 545, 553), (546, 550, 548, 544), (551, 547, 545, 549), (548, 559, 552, 544), (559, 558, 553, 552), (550, 557, 559, 548), (557, 556, 558, 559), (546, 555, 557, 550), (555, 554, 556, 557), (544, 552, 555, 546), (552, 553, 554, 555), (569, 561, 563, 570), (570, 563, 567, 572), (572, 567, 565, 574), (574, 565, 561, 569), (562, 566, 564, 560), (567, 563, 561, 565), (564, 575, 568, 560), (575, 574, 569, 568), (566, 573, 575, 564), (573, 572, 574, 575), (562, 571, 573, 566), (571, 570, 572, 573), (560, 568, 571, 562), (568, 569, 570, 571), (585, 577, 579, 586), (586, 579, 583, 588), (588, 583, 581, 590), (590, 581, 577, 585), (578, 582, 580, 576), (583, 579, 577, 581), (580, 591, 584, 576), (591, 590, 585, 584), (582, 589, 591, 580), (589, 588, 590, 591), (578, 587, 589, 582), (587, 586, 588, 589), (576, 584, 587, 578), (584, 585, 586, 587), (594, 595, 593, 592), (603, 592, 599, 607), (605, 601, 603, 607), (605, 596, 594, 601), (607, 599, 596, 605), (601, 594, 592, 603), (596, 597, 595, 594), (595, 600, 602, 593), (600, 604, 606, 602), (598, 606, 604, 597), (592, 593, 598, 599), (597, 604, 600, 595), (599, 598, 597, 596), (593, 602, 606, 598), (617, 609, 611, 618), (618, 611, 615, 620), (620, 615, 613, 622), (622, 613, 609, 617), (610, 614, 612, 608), (615, 611, 609, 613), (612, 623, 616, 608), (623, 622, 617, 616), (614, 621, 623, 612), (621, 620, 622, 623), (610, 619, 621, 614), (619, 618, 620, 621), (608, 616, 619, 610), (616, 617, 618, 619), (633, 625, 627, 634), (634, 627, 631, 636), (636, 631, 629, 638), (638, 629, 625, 633), (626, 630, 628, 624), (631, 627, 625, 629), (628, 639, 632, 624), (639, 638, 633, 632), (630, 637, 639, 628), (637, 636, 638, 639), (626, 635, 637, 630), (635, 634, 636, 637), (624, 632, 635, 626), (632, 633, 634, 635), (649, 641, 643, 650), (650, 643, 647, 652), (652, 647, 645, 654), (654, 645, 641, 649), (642, 646, 644, 640), (647, 643, 641, 645), (644, 655, 648, 640), (655, 654, 649, 648), (646, 653, 655, 644), (653, 652, 654, 655), (642, 651, 653, 646), (651, 650, 652, 653), (640, 648, 651, 642), (648, 649, 650, 651), (658, 659, 657, 656), (667, 656, 663, 671), (669, 665, 667, 671), (669, 660, 658, 665), (671, 663, 660, 669), (665, 658, 656, 667), (660, 661, 659, 658), (659, 664, 666, 657), (664, 668, 670, 666), (662, 670, 668, 661), (656, 657, 662, 663), (661, 668, 664, 659), (663, 662, 661, 660), (657, 666, 670, 662), (681, 673, 675, 682), (682, 675, 679, 684), (684, 679, 677, 686), (686, 677, 673, 681), (674, 678, 676, 672), (679, 675, 673, 677), (676, 687, 680, 672), (687, 686, 681, 680), (678, 685, 687, 676), (685, 684, 686, 687), (674, 683, 685, 678), (683, 682, 684, 685), (672, 680, 683, 674), (680, 681, 682, 683), (697, 689, 691, 698), (698, 691, 695, 700), (700, 695, 693, 702), (702, 693, 689, 697), (690, 694, 692, 688), (695, 691, 689, 693), (692, 703, 696, 688), (703, 702, 697, 696), (694, 701, 703, 692), (701, 700, 702, 703), (690, 699, 701, 694), (699, 698, 700, 701), (688, 696, 699, 690), (696, 697, 698, 699), (713, 705, 707, 714), (714, 707, 711, 716), (716, 711, 709, 718), (718, 709, 705, 713), (706, 710, 708, 704), (711, 707, 705, 709), (708, 719, 712, 704), (719, 718, 713, 712), (710, 717, 719, 708), (717, 716, 718, 719), (706, 715, 717, 710), (715, 714, 716, 717), (704, 712, 715, 706), (712, 713, 714, 715), (722, 723, 721, 720), (731, 720, 727, 735), (733, 729, 731, 735), (733, 724, 722, 729), (735, 727, 724, 733), (729, 722, 720, 731), (724, 725, 723, 722), (723, 728, 730, 721), (728, 732, 734, 730), (726, 734, 732, 725), (720, 721, 726, 727), (725, 732, 728, 723), (727, 726, 725, 724), (721, 730, 734, 726), (745, 737, 739, 746), (746, 739, 743, 748), (748, 743, 741, 750), (750, 741, 737, 745), (738, 742, 740, 736), (743, 739, 737, 741), (740, 751, 744, 736), (751, 750, 745, 744), (742, 749, 751, 740), (749, 748, 750, 751), (738, 747, 749, 742), (747, 746, 748, 749), (736, 744, 747, 738), (744, 745, 746, 747), (761, 753, 755, 762), (762, 755, 759, 764), (764, 759, 757, 766), (766, 757, 753, 761), (754, 758, 756, 752), (759, 755, 753, 757), (756, 767, 760, 752), (767, 766, 761, 760), (758, 765, 767, 756), (765, 764, 766, 767), (754, 763, 765, 758), (763, 762, 764, 765), (752, 760, 763, 754), (760, 761, 762, 763), (777, 769, 771, 778), (778, 771, 775, 780), (780, 775, 773, 782), (782, 773, 769, 777), (770, 774, 772, 768), (775, 771, 769, 773), (772, 783, 776, 768), (783, 782, 777, 776), (774, 781, 783, 772), (781, 780, 782, 783), (770, 779, 781, 774), (779, 778, 780, 781), (768, 776, 779, 770), (776, 777, 778, 779), (786, 787, 785, 784), (795, 784, 791, 799), (797, 793, 795, 799), (797, 788, 786, 793), (799, 791, 788, 797), (793, 786, 784, 795), (788, 789, 787, 786), (787, 792, 794, 785), (792, 796, 798, 794), (790, 798, 796, 789), (784, 785, 790, 791), (789, 796, 792, 787), (791, 790, 789, 788), (785, 794, 798, 790), (809, 801, 803, 810), (810, 803, 807, 812), (812, 807, 805, 814), (814, 805, 801, 809), (802, 806, 804, 800), (807, 803, 801, 805), (804, 815, 808, 800), (815, 814, 809, 808), (806, 813, 815, 804), (813, 812, 814, 815), (802, 811, 813, 806), (811, 810, 812, 813), (800, 808, 811, 802), (808, 809, 810, 811), (825, 817, 819, 826), (826, 819, 823, 828), (828, 823, 821, 830), (830, 821, 817, 825), (818, 822, 820, 816), (823, 819, 817, 821), (820, 831, 824, 816), (831, 830, 825, 824), (822, 829, 831, 820), (829, 828, 830, 831), (818, 827, 829, 822), (827, 826, 828, 829), (816, 824, 827, 818), (824, 825, 826, 827), (841, 833, 835, 842), (842, 835, 839, 844), (844, 839, 837, 846), (846, 837, 833, 841), (834, 838, 836, 832), (839, 835, 833, 837), (836, 847, 840, 832), (847, 846, 841, 840), (838, 845, 847, 836), (845, 844, 846, 847), (834, 843, 845, 838), (843, 842, 844, 845), (832, 840, 843, 834), (840, 841, 842, 843), (850, 851, 849, 848), (859, 848, 855, 863), (861, 857, 859, 863), (861, 852, 850, 857), (863, 855, 852, 861), (857, 850, 848, 859), (852, 853, 851, 850), (851, 856, 858, 849), (856, 860, 862, 858), (854, 862, 860, 853), (848, 849, 854, 855), (853, 860, 856, 851), (855, 854, 853, 852), (849, 858, 862, 854), (873, 865, 867, 874), (874, 867, 871, 876), (876, 871, 869, 878), (878, 869, 865, 873), (866, 870, 868, 864), (871, 867, 865, 869), (868, 879, 872, 864), (879, 878, 873, 872), (870, 877, 879, 868), (877, 876, 878, 879), (866, 875, 877, 870), (875, 874, 876, 877), (864, 872, 875, 866), (872, 873, 874, 875), (889, 881, 883, 890), (890, 883, 887, 892), (892, 887, 885, 894), (894, 885, 881, 889), (882, 886, 884, 880), (887, 883, 881, 885), (884, 895, 888, 880), (895, 894, 889, 888), (886, 893, 895, 884), (893, 892, 894, 895), (882, 891, 893, 886), (891, 890, 892, 893), (880, 888, 891, 882), (888, 889, 890, 891), (905, 897, 899, 906), (906, 899, 903, 908), (908, 903, 901, 910), (910, 901, 897, 905), (898, 902, 900, 896), (903, 899, 897, 901), (900, 911, 904, 896), (911, 910, 905, 904), (902, 909, 911, 900), (909, 908, 910, 911), (898, 907, 909, 902), (907, 906, 908, 909), (896, 904, 907, 898), (904, 905, 906, 907), (921, 913, 915, 922), (922, 915, 919, 924), (924, 919, 917, 926), (926, 917, 913, 921), (914, 918, 916, 912), (919, 915, 913, 917), (916, 927, 920, 912), (927, 926, 921, 920), (918, 925, 927, 916), (925, 924, 926, 927), (914, 923, 925, 918), (923, 922, 924, 925), (912, 920, 923, 914), (920, 921, 922, 923), (937, 929, 931, 938), (938, 931, 935, 940), (940, 935, 933, 942), (942, 933, 929, 937), (930, 934, 932, 928), (935, 931, 929, 933), (932, 943, 936, 928), (943, 942, 937, 936), (934, 941, 943, 932), (941, 940, 942, 943), (930, 939, 941, 934), (939, 938, 940, 941), (928, 936, 939, 930), (936, 937, 938, 939), (953, 945, 947, 954), (954, 947, 951, 956), (956, 951, 949, 958), (958, 949, 945, 953), (946, 950, 948, 944), (951, 947, 945, 949), (948, 959, 952, 944), (959, 958, 953, 952), (950, 957, 959, 948), (957, 956, 958, 959), (946, 955, 957, 950), (955, 954, 956, 957), (944, 952, 955, 946), (952, 953, 954, 955), (969, 961, 963, 970), (970, 963, 967, 972), (972, 967, 965, 974), (974, 965, 961, 969), (962, 966, 964, 960), (967, 963, 961, 965), (964, 975, 968, 960), (975, 974, 969, 968), (966, 973, 975, 964), (973, 972, 974, 975), (962, 971, 973, 966), (971, 970, 972, 973), (960, 968, 971, 962), (968, 969, 970, 971), (985, 977, 979, 986), (986, 979, 983, 988), (988, 983, 981, 990), (990, 981, 977, 985), (978, 982, 980, 976), (983, 979, 977, 981), (980, 991, 984, 976), (991, 990, 985, 984), (982, 989, 991, 980), (989, 988, 990, 991), (978, 987, 989, 982), (987, 986, 988, 989), (976, 984, 987, 978), (984, 985, 986, 987), (1001, 993, 995, 1002), (1002, 995, 999, 1004), (1004, 999, 997, 1006), (1006, 997, 993, 1001), (994, 998, 996, 992), (999, 995, 993, 997), (996, 1007, 1000, 992), (1007, 1006, 1001, 1000), (998, 1005, 1007, 996), (1005, 1004, 1006, 1007), (994, 1003, 1005, 998), (1003, 1002, 1004, 1005), (992, 1000, 1003, 994), (1000, 1001, 1002, 1003), (1017, 1009, 1011, 1018), (1018, 1011, 1015, 1020), (1020, 1015, 1013, 1022), (1022, 1013, 1009, 1017), (1010, 1014, 1012, 1008), (1015, 1011, 1009, 1013), (1012, 1023, 1016, 1008), (1023, 1022, 1017, 1016), (1014, 1021, 1023, 1012), (1021, 1020, 1022, 1023), (1010, 1019, 1021, 1014), (1019, 1018, 1020, 1021), (1008, 1016, 1019, 1010), (1016, 1017, 1018, 1019), (1033, 1025, 1027, 1034), (1034, 1027, 1031, 1036), (1036, 1031, 1029, 1038), (1038, 1029, 1025, 1033), (1026, 1030, 1028, 1024), (1031, 1027, 1025, 1029), (1028, 1039, 1032, 1024), (1039, 1038, 1033, 1032), (1030, 1037, 1039, 1028), (1037, 1036, 1038, 1039), (1026, 1035, 1037, 1030), (1035, 1034, 1036, 1037), (1024, 1032, 1035, 1026), (1032, 1033, 1034, 1035), (1049, 1041, 1043, 1050), (1050, 1043, 1047, 1052), (1052, 1047, 1045, 1054), (1054, 1045, 1041, 1049), (1042, 1046, 1044, 1040), (1047, 1043, 1041, 1045), (1044, 1055, 1048, 1040), (1055, 1054, 1049, 1048), (1046, 1053, 1055, 1044), (1053, 1052, 1054, 1055), (1042, 1051, 1053, 1046), (1051, 1050, 1052, 1053), (1040, 1048, 1051, 1042), (1048, 1049, 1050, 1051), (1065, 1057, 1059, 1066), (1066, 1059, 1063, 1068), (1068, 1063, 1061, 1070), (1070, 1061, 1057, 1065), (1058, 1062, 1060, 1056), (1063, 1059, 1057, 1061), (1060, 1071, 1064, 1056), (1071, 1070, 1065, 1064), (1062, 1069, 1071, 1060), (1069, 1068, 1070, 1071), (1058, 1067, 1069, 1062), (1067, 1066, 1068, 1069), (1056, 1064, 1067, 1058), (1064, 1065, 1066, 1067), (1081, 1073, 1075, 1082), (1082, 1075, 1079, 1084), (1084, 1079, 1077, 1086), (1086, 1077, 1073, 1081), (1074, 1078, 1076, 1072), (1079, 1075, 1073, 1077), (1076, 1087, 1080, 1072), (1087, 1086, 1081, 1080), (1078, 1085, 1087, 1076), (1085, 1084, 1086, 1087), (1074, 1083, 1085, 1078), (1083, 1082, 1084, 1085), (1072, 1080, 1083, 1074), (1080, 1081, 1082, 1083), (1097, 1089, 1091, 1098), (1098, 1091, 1095, 1100), (1100, 1095, 1093, 1102), (1102, 1093, 1089, 1097), (1090, 1094, 1092, 1088), (1095, 1091, 1089, 1093), (1092, 1103, 1096, 1088), (1103, 1102, 1097, 1096), (1094, 1101, 1103, 1092), (1101, 1100, 1102, 1103), (1090, 1099, 1101, 1094), (1099, 1098, 1100, 1101), (1088, 1096, 1099, 1090), (1096, 1097, 1098, 1099), (1113, 1105, 1107, 1114), (1114, 1107, 1111, 1116), (1116, 1111, 1109, 1118), (1118, 1109, 1105, 1113), (1106, 1110, 1108, 1104), (1111, 1107, 1105, 1109), (1108, 1119, 1112, 1104), (1119, 1118, 1113, 1112), (1110, 1117, 1119, 1108), (1117, 1116, 1118, 1119), (1106, 1115, 1117, 1110), (1115, 1114, 1116, 1117), (1104, 1112, 1115, 1106), (1112, 1113, 1114, 1115), (1129, 1121, 1123, 1130), (1130, 1123, 1127, 1132), (1132, 1127, 1125, 1134), (1134, 1125, 1121, 1129), (1122, 1126, 1124, 1120), (1127, 1123, 1121, 1125), (1124, 1135, 1128, 1120), (1135, 1134, 1129, 1128), (1126, 1133, 1135, 1124), (1133, 1132, 1134, 1135), (1122, 1131, 1133, 1126), (1131, 1130, 1132, 1133), (1120, 1128, 1131, 1122), (1128, 1129, 1130, 1131), (1145, 1137, 1139, 1146), (1146, 1139, 1143, 1148), (1148, 1143, 1141, 1150), (1150, 1141, 1137, 1145), (1138, 1142, 1140, 1136), (1143, 1139, 1137, 1141), (1140, 1151, 1144, 1136), (1151, 1150, 1145, 1144), (1142, 1149, 1151, 1140), (1149, 1148, 1150, 1151), (1138, 1147, 1149, 1142), (1147, 1146, 1148, 1149), (1136, 1144, 1147, 1138), (1144, 1145, 1146, 1147), (1161, 1153, 1155, 1162), (1162, 1155, 1159, 1164), (1164, 1159, 1157, 1166), (1166, 1157, 1153, 1161), (1154, 1158, 1156, 1152), (1159, 1155, 1153, 1157), (1156, 1167, 1160, 1152), (1167, 1166, 1161, 1160), (1158, 1165, 1167, 1156), (1165, 1164, 1166, 1167), (1154, 1163, 1165, 1158), (1163, 1162, 1164, 1165), (1152, 1160, 1163, 1154), (1160, 1161, 1162, 1163), (1177, 1169, 1171, 1178), (1178, 1171, 1175, 1180), (1180, 1175, 1173, 1182), (1182, 1173, 1169, 1177), (1170, 1174, 1172, 1168), (1175, 1171, 1169, 1173), (1172, 1183, 1176, 1168), (1183, 1182, 1177, 1176), (1174, 1181, 1183, 1172), (1181, 1180, 1182, 1183), (1170, 1179, 1181, 1174), (1179, 1178, 1180, 1181), (1168, 1176, 1179, 1170), (1176, 1177, 1178, 1179), (1193, 1185, 1187, 1194), (1194, 1187, 1191, 1196), (1196, 1191, 1189, 1198), (1198, 1189, 1185, 1193), (1186, 1190, 1188, 1184), (1191, 1187, 1185, 1189), (1188, 1199, 1192, 1184), (1199, 1198, 1193, 1192), (1190, 1197, 1199, 1188), (1197, 1196, 1198, 1199), (1186, 1195, 1197, 1190), (1195, 1194, 1196, 1197), (1184, 1192, 1195, 1186), (1192, 1193, 1194, 1195)])
me_cube_001.materials.append(mat_grass)
me_cube_001.use_remesh_preserve_volume = False
me_cube_001.use_remesh_preserve_attributes = False
me_cube_001.use_mirror_vertex_groups = False
me_cube_001.update()
me_cylinder = bpy.data.meshes.new('Cylinder')
me_cylinder.from_pydata([(0.0, 6.77, 0.0), (0.0, 6.77, 0.5), (5.863, 3.385, 0.0), (5.863, 3.385, 0.5), (5.863, -3.385, 0.0), (5.863, -3.385, 0.5), (-5.919e-07, -6.77, 0.0), (-5.919e-07, -6.77, 0.5), (-5.863, -3.385, 0.0), (-5.863, -3.385, 0.5), (-5.863, 3.385, 0.0), (-5.863, 3.385, 0.5)], [], [(0, 1, 3, 2), (2, 3, 5, 4), (4, 5, 7, 6), (6, 7, 9, 8), (3, 1, 11, 9, 7, 5), (8, 9, 11, 10), (10, 11, 1, 0), (0, 2, 4, 6, 8, 10)])
me_cylinder.materials.append(mat_earth)
me_cylinder.use_remesh_preserve_volume = False
me_cylinder.use_remesh_preserve_attributes = False
me_cylinder.use_mirror_vertex_groups = False
me_cylinder.update()

# ---- objects
ob_cube = bpy.data.objects.new('Cube', me_cube_001)
ob_cylinder = bpy.data.objects.new('Cylinder', me_cylinder)
ob_lamp = bpy.data.objects.new('Lamp', light_lamp)
ob_camera = bpy.data.objects.new('Camera', cam_camera)

# ---- transforms, parenting, visibility, modifiers, constraints
ob_cube.location = (0.0, 0.0, 0.0)
ob_cube.lineart.crease_threshold = 0.0
ob_cylinder.location = (0.0, 0.0, 0.0)
ob_cylinder.lineart.crease_threshold = 0.0
ob_lamp.location = (4.076, 1.005, 5.904)
ob_lamp.rotation_euler = (0.6503, 0.05522, 1.866)
ob_lamp.lock_rotations_4d = False
ob_lamp.empty_display_type = 'ARROWS'
ob_lamp.color = (0.0, 0.0, 0.0, 0.0)
ob_lamp.lineart.crease_threshold = 0.0
ob_camera.location = (7.481, -6.508, 5.344)
ob_camera.rotation_euler = (1.109, 0.0, 0.8149)
ob_camera.lock_rotations_4d = False
ob_camera.empty_display_type = 'ARROWS'
ob_camera.color = (0.0, 0.0, 0.0, 0.0)
ob_camera.display_type = 'WIRE'
ob_camera.lineart.crease_threshold = 0.0

# ---- collection membership
col_collection_1.objects.link(ob_cube)
col_collection_1.objects.link(ob_cylinder)
col_collection_1.objects.link(ob_lamp)
col_collection_1.objects.link(ob_camera)

# ---- scene / render settings (as saved in the file)
scene.camera = ob_camera
scene.frame_start = 1; scene.frame_end = 250; scene.frame_set(1)
scene.render.engine = 'BLENDER_EEVEE_NEXT'
scene.render.resolution_percentage = 50
scene.render.dither_intensity = 0.0
scene.cycles.use_denoising = False
scene.cycles.samples = 128
scene.cycles.sampling_pattern = 'TABULATED_SOBOL'
scene.cycles.use_adaptive_sampling = False
scene.cycles.use_light_tree = False
scene.cycles.blur_glossy = 0.0
scene.cycles.sample_clamp_indirect = 0.0
scene.view_settings.view_transform = 'Standard'
bpy.context.view_layer.update()
